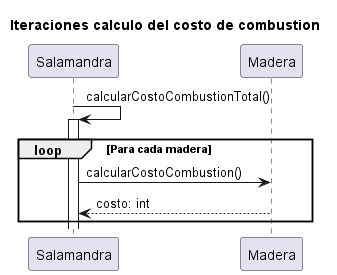

The diagram above was rendered by PlantUML. Its source (embedded in the PNG):
@startuml
title "Iteraciones calculo del costo de combustion"
Salamandra -> Salamandra++: calcularCostoCombustionTotal()
loop Para cada madera
    Salamandra -> Madera: calcularCostoCombustion()
    Madera --> Salamandra: costo: int
end
@enduml